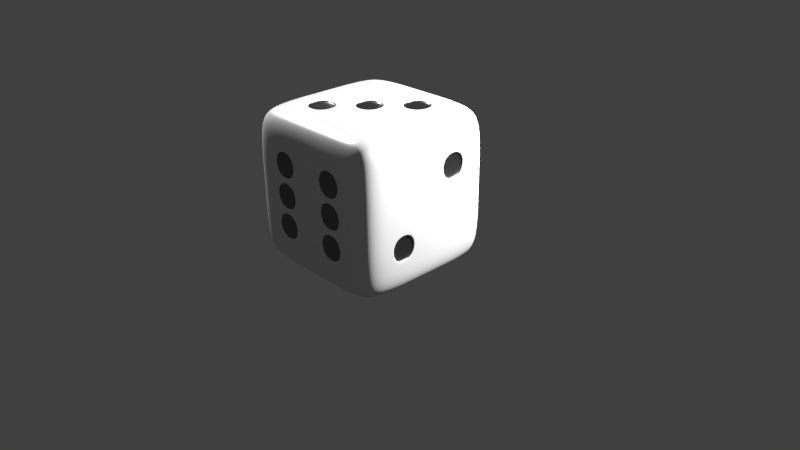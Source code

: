# Source: Dice.blend  (saved by Blender 2.75.0; exported with 4.5.12 LTS)
import bpy
from mathutils import Matrix  # noqa: F401  (used for matrix-valued properties, if any)

bpy.ops.wm.read_factory_settings(use_empty=True)
scene = bpy.context.scene
scene.name = 'Scene'

# ---- collections
col_collection_1 = bpy.data.collections.new('Collection 1'); scene.collection.children.link(col_collection_1)

# ---- materials (node trees are filled in below, after node groups)
mat_white = bpy.data.materials.new('White')
mat_white.alpha_threshold = 0.0
mat_white.roughness = 0.5
mat_white.line_color = (0.0, 0.0, 0.0, 1.0)
mat_black = bpy.data.materials.new('Black')
mat_black.alpha_threshold = 0.0
mat_black.roughness = 0.5
mat_black.line_color = (0.0, 0.0, 0.0, 1.0)

# ---- material node trees
mat_white.use_nodes = True; mat_white.node_tree.nodes.clear()
_N = mat_white.node_tree.nodes; _L = mat_white.node_tree.links
n0 = _N.new('ShaderNodeOutputMaterial'); n0.name = 'Material Output'; n0.location = (300, 300)
n1 = _N.new('ShaderNodeMixShader'); n1.name = 'Mix Shader'; n1.location = (110, 300)
n2 = _N.new('ShaderNodeBsdfDiffuse'); n2.name = 'Diffuse BSDF'; n2.location = (-90, 300)
n3 = _N.new('ShaderNodeBsdfAnisotropic'); n3.name = 'Glossy BSDF'; n3.location = (-90, 300)
n3.distribution = 'GGX'
n3.inputs[1].default_value = 0.3162
_L.new(n1.outputs[0], n0.inputs[0])
_L.new(n2.outputs[0], n1.inputs[1])
_L.new(n3.outputs[0], n1.inputs[2])
n0.is_active_output = True
mat_black.use_nodes = True; mat_black.node_tree.nodes.clear()
_N = mat_black.node_tree.nodes; _L = mat_black.node_tree.links
n0 = _N.new('ShaderNodeOutputMaterial'); n0.name = 'Material Output'; n0.location = (300, 300)
n1 = _N.new('ShaderNodeMixShader'); n1.name = 'Mix Shader'; n1.location = (110, 300)
n1.inputs[0].default_value = 0.2
n2 = _N.new('ShaderNodeBsdfDiffuse'); n2.name = 'Diffuse BSDF'; n2.location = (-90, 300)
n2.inputs[0].default_value = (0.003642, 0.003642, 0.003642, 1.0)
n3 = _N.new('ShaderNodeBsdfAnisotropic'); n3.name = 'Glossy BSDF'; n3.location = (-90, 300)
n3.distribution = 'GGX'
n3.inputs[1].default_value = 0.3162
_L.new(n1.outputs[0], n0.inputs[0])
_L.new(n2.outputs[0], n1.inputs[1])
_L.new(n3.outputs[0], n1.inputs[2])
n0.is_active_output = True

# ---- world
world_world = bpy.data.worlds.new('World'); scene.world = world_world
world_world.color = (0.05088, 0.05088, 0.05088)
world_world.use_sun_shadow = False
world_world.sun_shadow_jitter_overblur = 0.0
world_world.cycles.sampling_method = 'MANUAL'
world_world.cycles.sample_map_resolution = 256

# ---- cameras
cam_camera = bpy.data.cameras.new('Camera')
cam_camera.clip_end = 100.0
cam_camera.lens = 35.0
cam_camera.sensor_width = 32.0
cam_camera.sensor_height = 18.0
cam_camera.ortho_scale = 7.314
cam_camera.dof.focus_distance = 0.0

# ---- lights
light_lamp_001 = bpy.data.lights.new('Lamp.001', 'POINT')
light_lamp_001.transmission_factor = 0.0
light_lamp_001.cutoff_distance = 30.0
light_lamp_001.energy = 3000.0
light_lamp_001.shadow_buffer_clip_start = 1.001
light_lamp_001.shadow_soft_size = 0.1
light_lamp_001.shadow_maximum_resolution = 0.006
light_lamp_001.use_absolute_resolution = True
light_lamp_001.cycles.use_multiple_importance_sampling = False
light_lamp = bpy.data.lights.new('Lamp', 'POINT')
light_lamp.transmission_factor = 0.0
light_lamp.cutoff_distance = 30.0
light_lamp.energy = 3000.0
light_lamp.shadow_buffer_clip_start = 1.001
light_lamp.shadow_soft_size = 0.1
light_lamp.shadow_maximum_resolution = 0.006
light_lamp.use_absolute_resolution = True
light_lamp.cycles.use_multiple_importance_sampling = False

# ---- meshes
me_cube = bpy.data.meshes.new('Cube')
me_cube.from_pydata([(0.9415, 0.9415, -0.9173), (0.9415, -0.9415, -0.9173), (-0.9415, -0.9415, -0.9173), (-0.9415, 0.9415, -0.9173), (0.9415, 0.9415, 0.9657), (0.9415, -0.9415, 0.9657), (-0.9415, -0.9415, 0.9657), (-0.9415, 0.9415, 0.9657), (1.0, 0.6, -0.9758), (1.0, 0.2, -0.9758), (1.0, -0.2, -0.9758), (1.0, -0.6, -0.9758), (0.6, 1.0, -0.9758), (0.2, 1.0, -0.9758), (-0.2, 1.0, -0.9758), (-0.6, 1.0, -0.9758), (1.0, 1.0, -0.5758), (1.0, 1.0, -0.1758), (1.0, 1.0, 0.2242), (1.0, 1.0, 0.6242), (0.6, -1.0, -0.9758), (0.2, -1.0, -0.9758), (-0.2, -1.0, -0.9758), (-0.6, -1.0, -0.9758), (1.0, -1.0, -0.5758), (1.0, -1.0, -0.1758), (1.0, -1.0, 0.2242), (1.0, -1.0, 0.6242), (-1.0, -0.6, -0.9758), (-1.0, -0.2, -0.9758), (-1.0, 0.2, -0.9758), (-1.0, 0.6, -0.9758), (-1.0, -1.0, -0.5758), (-1.0, -1.0, -0.1758), (-1.0, -1.0, 0.2242), (-1.0, -1.0, 0.6242), (-1.0, 1.0, -0.5758), (-1.0, 1.0, -0.1758), (-1.0, 1.0, 0.2242), (-1.0, 1.0, 0.6242), (1.0, 0.6, 1.024), (1.0, 0.2, 1.024), (1.0, -0.2, 1.024), (1.0, -0.6, 1.024), (0.6, 1.0, 1.024), (0.2, 1.0, 1.024), (-0.2, 1.0, 1.024), (-0.6, 1.0, 1.024), (0.6, -1.0, 1.024), (0.2, -1.0, 1.024), (-0.2, -1.0, 1.024), (-0.6, -1.0, 1.024), (-1.0, -0.6, 1.024), (-1.0, -0.2, 1.024), (-1.0, 0.2, 1.024), (-1.0, 0.6, 1.024), (0.6, 1.0, 0.6242), (0.2, 1.0, 0.6242), (-0.2, 1.0, 0.6242), (-0.6, 1.0, 0.6242), (0.6, 1.0, 0.2242), (0.2, 1.0, 0.2242), (-0.2, 1.0, 0.2242), (-0.6, 1.0, 0.2242), (0.6, 1.0, -0.1758), (0.2, 1.0, -0.1758), (-0.2, 1.0, -0.1758), (-0.6, 1.0, -0.1758), (0.6, 1.0, -0.5758), (0.2, 1.0, -0.5758), (-0.2, 1.0, -0.5758), (-0.6, 1.0, -0.5758), (-1.0, -0.6, -0.5758), (-1.0, -0.2, -0.5758), (-1.0, 0.2, -0.5758), (-1.0, 0.6, -0.5758), (-1.0, -0.6, -0.1758), (-1.0, -0.2, -0.1758), (-1.0, 0.2, -0.1758), (-1.0, 0.6, -0.1758), (-1.0, -0.6, 0.2242), (-1.0, -0.2, 0.2242), (-1.0, 0.2, 0.2242), (-1.0, 0.6, 0.2242), (-1.0, -0.6, 0.6242), (-1.0, -0.2, 0.6242), (-1.0, 0.2, 0.6242), (-1.0, 0.6, 0.6242), (0.6, -1.0, -0.5758), (0.2, -1.0, -0.5758), (-0.2, -1.0, -0.5758), (-0.6, -1.0, -0.5758), (0.6, -1.0, -0.1758), (0.2, -1.0, -0.1758), (-0.2, -1.0, -0.1758), (-0.6, -1.0, -0.1758), (0.6, -1.0, 0.2242), (0.2, -1.0, 0.2242), (-0.2, -1.0, 0.2242), (-0.6, -1.0, 0.2242), (0.6, -1.0, 0.6242), (0.2, -1.0, 0.6242), (-0.2, -1.0, 0.6242), (-0.6, -1.0, 0.6242), (1.0, 0.6, -0.5758), (1.0, 0.2, -0.5758), (1.0, -0.2, -0.5758), (1.0, -0.6, -0.5758), (1.0, 0.6, -0.1758), (1.0, 0.2, -0.1758), (1.0, -0.2, -0.1758), (1.0, -0.6, -0.1758), (1.0, 0.6, 0.2242), (1.0, 0.2, 0.2242), (1.0, -0.2, 0.2242), (1.0, -0.6, 0.2242), (1.0, 0.6, 0.6242), (1.0, 0.2, 0.6242), (1.0, -0.2, 0.6242), (1.0, -0.6, 0.6242), (0.6, 0.6, 1.024), (0.6, 0.2, 1.024), (0.6, -0.2, 1.024), (0.6, -0.6, 1.024), (0.2, 0.6, 1.024), (0.2, 0.2, 1.024), (0.2, -0.2, 1.024), (0.2, -0.6, 1.024), (-0.2, 0.6, 1.024), (-0.2, 0.2, 1.024), (-0.2, -0.2, 1.024), (-0.2, -0.6, 1.024), (-0.6, 0.6, 1.024), (-0.6, 0.2, 1.024), (-0.6, -0.2, 1.024), (-0.6, -0.6, 1.024), (0.6, 0.6, -0.9758), (0.2, 0.6, -0.9758), (-0.2, 0.6, -0.9758), (-0.6, 0.6, -0.9758), (0.6, 0.2, -0.9758), (0.2, 0.2, -0.9758), (-0.2, 0.2, -0.9758), (-0.6, 0.2, -0.9758), (0.6, -0.2, -0.9758), (0.2, -0.2, -0.9758), (-0.2, -0.2, -0.9758), (-0.6, -0.2, -0.9758), (0.6, -0.6, -0.9758), (0.2, -0.6, -0.9758), (-0.2, -0.6, -0.9758), (-0.6, -0.6, -0.9758), (0.1712, 1.0, 0.1954), (0.1712, 1.0, -0.147), (-0.1712, 1.0, -0.147), (-0.1712, 1.0, 0.1954), (-1.0, -0.5712, -0.547), (-1.0, -0.5712, -0.2046), (-1.0, -0.2288, -0.2046), (-1.0, -0.2288, -0.547), (-1.0, 0.2288, -0.547), (-1.0, 0.2288, -0.2046), (-1.0, 0.5712, -0.2046), (-1.0, 0.5712, -0.547), (-1.0, -0.1712, -0.147), (-1.0, -0.1712, 0.1954), (-1.0, 0.1712, 0.1954), (-1.0, 0.1712, -0.147), (-1.0, -0.5712, 0.253), (-1.0, -0.5712, 0.5954), (-1.0, -0.2288, 0.5954), (-1.0, -0.2288, 0.253), (-1.0, 0.2288, 0.253), (-1.0, 0.2288, 0.5954), (-1.0, 0.5712, 0.5954), (-1.0, 0.5712, 0.253), (0.5712, -1.0, -0.547), (0.5712, -1.0, -0.2046), (0.2288, -1.0, -0.2046), (0.2288, -1.0, -0.547), (-0.2288, -1.0, -0.547), (-0.2288, -1.0, -0.2046), (-0.5712, -1.0, -0.2046), (-0.5712, -1.0, -0.547), (0.5712, -1.0, -0.147), (0.5712, -1.0, 0.1954), (0.2288, -1.0, 0.1954), (0.2288, -1.0, -0.147), (-0.2288, -1.0, -0.147), (-0.2288, -1.0, 0.1954), (-0.5712, -1.0, 0.1954), (-0.5712, -1.0, -0.147), (0.5712, -1.0, 0.253), (0.5712, -1.0, 0.5954), (0.2288, -1.0, 0.5954), (0.2288, -1.0, 0.253), (-0.2288, -1.0, 0.253), (-0.2288, -1.0, 0.5954), (-0.5712, -1.0, 0.5954), (-0.5712, -1.0, 0.253), (1.0, -0.2288, -0.547), (1.0, -0.2288, -0.2046), (1.0, -0.5712, -0.2046), (1.0, -0.5712, -0.547), (1.0, 0.5712, 0.253), (1.0, 0.5712, 0.5954), (1.0, 0.2288, 0.5954), (1.0, 0.2288, 0.253), (0.5712, 0.5712, 1.024), (0.2288, 0.5712, 1.024), (0.2288, 0.2288, 1.024), (0.5712, 0.2288, 1.024), (0.1712, 0.1712, 1.024), (-0.1712, 0.1712, 1.024), (-0.1712, -0.1712, 1.024), (0.1712, -0.1712, 1.024), (-0.2288, -0.2288, 1.024), (-0.5712, -0.2288, 1.024), (-0.5712, -0.5712, 1.024), (-0.2288, -0.5712, 1.024), (0.5712, 0.5712, -0.9758), (0.5712, 0.2288, -0.9758), (0.2288, 0.2288, -0.9758), (0.2288, 0.5712, -0.9758), (-0.2288, 0.5712, -0.9758), (-0.2288, 0.2288, -0.9758), (-0.5712, 0.2288, -0.9758), (-0.5712, 0.5712, -0.9758), (0.5712, -0.2288, -0.9758), (0.5712, -0.5712, -0.9758), (0.2288, -0.5712, -0.9758), (0.2288, -0.2288, -0.9758), (-0.2288, -0.2288, -0.9758), (-0.2288, -0.5712, -0.9758), (-0.5712, -0.5712, -0.9758), (-0.5712, -0.2288, -0.9758), (0.1712, 0.9645, 0.1954), (0.1712, 0.9645, -0.147), (-0.1712, 0.9645, -0.147), (-0.1712, 0.9645, 0.1954), (-0.9645, -0.5712, -0.547), (-0.9645, -0.5712, -0.2046), (-0.9645, -0.2288, -0.2046), (-0.9645, -0.2288, -0.547), (-0.9645, 0.2288, -0.547), (-0.9645, 0.2288, -0.2046), (-0.9645, 0.5712, -0.2046), (-0.9645, 0.5712, -0.547), (-0.9645, -0.1712, -0.147), (-0.9645, -0.1712, 0.1954), (-0.9645, 0.1712, 0.1954), (-0.9645, 0.1712, -0.147), (-0.9645, -0.5712, 0.253), (-0.9645, -0.5712, 0.5954), (-0.9645, -0.2288, 0.5954), (-0.9645, -0.2288, 0.253), (-0.9645, 0.2288, 0.253), (-0.9645, 0.2288, 0.5954), (-0.9645, 0.5712, 0.5954), (-0.9645, 0.5712, 0.253), (0.5712, -0.9645, -0.547), (0.5712, -0.9645, -0.2046), (0.2288, -0.9645, -0.2046), (0.2288, -0.9645, -0.547), (-0.2288, -0.9645, -0.547), (-0.2288, -0.9645, -0.2046), (-0.5712, -0.9645, -0.2046), (-0.5712, -0.9645, -0.547), (0.5712, -0.9645, -0.147), (0.5712, -0.9645, 0.1954), (0.2288, -0.9645, 0.1954), (0.2288, -0.9645, -0.147), (-0.2288, -0.9645, -0.147), (-0.2288, -0.9645, 0.1954), (-0.5712, -0.9645, 0.1954), (-0.5712, -0.9645, -0.147), (0.5712, -0.9645, 0.253), (0.5712, -0.9645, 0.5954), (0.2288, -0.9645, 0.5954), (0.2288, -0.9645, 0.253), (-0.2288, -0.9645, 0.253), (-0.2288, -0.9645, 0.5954), (-0.5712, -0.9645, 0.5954), (-0.5712, -0.9645, 0.253), (0.9645, -0.2288, -0.547), (0.9645, -0.2288, -0.2046), (0.9645, -0.5712, -0.2046), (0.9645, -0.5712, -0.547), (0.9645, 0.5712, 0.253), (0.9645, 0.5712, 0.5954), (0.9645, 0.2288, 0.5954), (0.9645, 0.2288, 0.253), (0.5712, 0.5712, 0.9887), (0.2288, 0.5712, 0.9887), (0.2288, 0.2288, 0.9887), (0.5712, 0.2288, 0.9887), (0.1712, 0.1712, 0.9887), (-0.1712, 0.1712, 0.9887), (-0.1712, -0.1712, 0.9887), (0.1712, -0.1712, 0.9887), (-0.2288, -0.2288, 0.9887), (-0.5712, -0.2288, 0.9887), (-0.5712, -0.5712, 0.9887), (-0.2288, -0.5712, 0.9887), (0.5712, 0.5712, -0.9403), (0.5712, 0.2288, -0.9403), (0.2288, 0.2288, -0.9403), (0.2288, 0.5712, -0.9403), (-0.2288, 0.5712, -0.9403), (-0.2288, 0.2288, -0.9403), (-0.5712, 0.2288, -0.9403), (-0.5712, 0.5712, -0.9403), (0.5712, -0.2288, -0.9403), (0.5712, -0.5712, -0.9403), (0.2288, -0.5712, -0.9403), (0.2288, -0.2288, -0.9403), (-0.2288, -0.2288, -0.9403), (-0.2288, -0.5712, -0.9403), (-0.5712, -0.5712, -0.9403), (-0.5712, -0.2288, -0.9403)], [], [(151, 23, 2, 28), (135, 52, 6, 51), (119, 43, 5, 27), (103, 51, 6, 35), (87, 55, 7, 39), (71, 15, 3, 36), (47, 59, 39, 7), (59, 63, 38, 39), (63, 67, 37, 38), (67, 71, 36, 37), (4, 19, 56, 44), (44, 56, 57, 45), (45, 57, 58, 46), (46, 58, 59, 47), (19, 18, 60, 56), (56, 60, 61, 57), (57, 61, 62, 58), (58, 62, 63, 59), (18, 17, 64, 60), (60, 64, 65, 61), (62, 66, 67, 63), (17, 16, 68, 64), (64, 68, 69, 65), (65, 69, 70, 66), (66, 70, 71, 67), (16, 0, 12, 68), (68, 12, 13, 69), (69, 13, 14, 70), (70, 14, 15, 71), (31, 75, 36, 3), (75, 79, 37, 36), (79, 83, 38, 37), (83, 87, 39, 38), (2, 32, 72, 28), (28, 72, 73, 29), (29, 73, 74, 30), (30, 74, 75, 31), (32, 33, 76, 72), (73, 77, 78, 74), (33, 34, 80, 76), (76, 80, 81, 77), (78, 82, 83, 79), (34, 35, 84, 80), (81, 85, 86, 82), (35, 6, 52, 84), (84, 52, 53, 85), (85, 53, 54, 86), (86, 54, 55, 87), (23, 91, 32, 2), (91, 95, 33, 32), (95, 99, 34, 33), (99, 103, 35, 34), (1, 24, 88, 20), (20, 88, 89, 21), (21, 89, 90, 22), (22, 90, 91, 23), (24, 25, 92, 88), (89, 93, 94, 90), (25, 26, 96, 92), (93, 97, 98, 94), (26, 27, 100, 96), (97, 101, 102, 98), (27, 5, 48, 100), (100, 48, 49, 101), (101, 49, 50, 102), (102, 50, 51, 103), (11, 107, 24, 1), (107, 111, 25, 24), (111, 115, 26, 25), (115, 119, 27, 26), (0, 16, 104, 8), (8, 104, 105, 9), (9, 105, 106, 10), (10, 106, 107, 11), (16, 17, 108, 104), (104, 108, 109, 105), (105, 109, 110, 106), (17, 18, 112, 108), (108, 112, 113, 109), (109, 113, 114, 110), (110, 114, 115, 111), (18, 19, 116, 112), (113, 117, 118, 114), (114, 118, 119, 115), (19, 4, 40, 116), (116, 40, 41, 117), (117, 41, 42, 118), (118, 42, 43, 119), (43, 123, 48, 5), (123, 127, 49, 48), (127, 131, 50, 49), (131, 135, 51, 50), (4, 44, 120, 40), (40, 120, 121, 41), (41, 121, 122, 42), (42, 122, 123, 43), (44, 45, 124, 120), (121, 125, 126, 122), (122, 126, 127, 123), (45, 46, 128, 124), (124, 128, 129, 125), (126, 130, 131, 127), (46, 47, 132, 128), (128, 132, 133, 129), (129, 133, 134, 130), (47, 7, 55, 132), (132, 55, 54, 133), (133, 54, 53, 134), (134, 53, 52, 135), (15, 139, 31, 3), (139, 143, 30, 31), (143, 147, 29, 30), (147, 151, 28, 29), (0, 8, 136, 12), (12, 136, 137, 13), (13, 137, 138, 14), (14, 138, 139, 15), (8, 9, 140, 136), (137, 141, 142, 138), (9, 10, 144, 140), (140, 144, 145, 141), (141, 145, 146, 142), (142, 146, 147, 143), (10, 11, 148, 144), (145, 149, 150, 146), (11, 1, 20, 148), (148, 20, 21, 149), (149, 21, 22, 150), (150, 22, 23, 151), (65, 153, 152, 61), (66, 154, 153, 65), (62, 155, 154, 66), (61, 152, 155, 62), (76, 157, 156, 72), (77, 158, 157, 76), (73, 159, 158, 77), (72, 156, 159, 73), (78, 161, 160, 74), (79, 162, 161, 78), (75, 163, 162, 79), (74, 160, 163, 75), (81, 165, 164, 77), (82, 166, 165, 81), (78, 167, 166, 82), (77, 164, 167, 78), (84, 169, 168, 80), (85, 170, 169, 84), (81, 171, 170, 85), (80, 168, 171, 81), (86, 173, 172, 82), (87, 174, 173, 86), (83, 175, 174, 87), (82, 172, 175, 83), (92, 177, 176, 88), (93, 178, 177, 92), (89, 179, 178, 93), (88, 176, 179, 89), (94, 181, 180, 90), (95, 182, 181, 94), (91, 183, 182, 95), (90, 180, 183, 91), (96, 185, 184, 92), (97, 186, 185, 96), (93, 187, 186, 97), (92, 184, 187, 93), (98, 189, 188, 94), (99, 190, 189, 98), (95, 191, 190, 99), (94, 188, 191, 95), (100, 193, 192, 96), (101, 194, 193, 100), (97, 195, 194, 101), (96, 192, 195, 97), (102, 197, 196, 98), (103, 198, 197, 102), (99, 199, 198, 103), (98, 196, 199, 99), (110, 201, 200, 106), (111, 202, 201, 110), (107, 203, 202, 111), (106, 200, 203, 107), (116, 205, 204, 112), (117, 206, 205, 116), (113, 207, 206, 117), (112, 204, 207, 113), (124, 209, 208, 120), (125, 210, 209, 124), (121, 211, 210, 125), (120, 208, 211, 121), (129, 213, 212, 125), (130, 214, 213, 129), (126, 215, 214, 130), (125, 212, 215, 126), (134, 217, 216, 130), (135, 218, 217, 134), (131, 219, 218, 135), (130, 216, 219, 131), (140, 221, 220, 136), (141, 222, 221, 140), (137, 223, 222, 141), (136, 220, 223, 137), (142, 225, 224, 138), (143, 226, 225, 142), (139, 227, 226, 143), (138, 224, 227, 139), (148, 229, 228, 144), (149, 230, 229, 148), (145, 231, 230, 149), (144, 228, 231, 145), (150, 233, 232, 146), (151, 234, 233, 150), (147, 235, 234, 151), (146, 232, 235, 147), (236, 237, 238, 239), (153, 237, 236, 152), (154, 238, 237, 153), (155, 239, 238, 154), (152, 236, 239, 155), (240, 241, 242, 243), (157, 241, 240, 156), (158, 242, 241, 157), (159, 243, 242, 158), (156, 240, 243, 159), (244, 245, 246, 247), (161, 245, 244, 160), (162, 246, 245, 161), (163, 247, 246, 162), (160, 244, 247, 163), (248, 249, 250, 251), (165, 249, 248, 164), (166, 250, 249, 165), (167, 251, 250, 166), (164, 248, 251, 167), (252, 253, 254, 255), (169, 253, 252, 168), (170, 254, 253, 169), (171, 255, 254, 170), (168, 252, 255, 171), (256, 257, 258, 259), (173, 257, 256, 172), (174, 258, 257, 173), (175, 259, 258, 174), (172, 256, 259, 175), (260, 261, 262, 263), (177, 261, 260, 176), (178, 262, 261, 177), (179, 263, 262, 178), (176, 260, 263, 179), (264, 265, 266, 267), (181, 265, 264, 180), (182, 266, 265, 181), (183, 267, 266, 182), (180, 264, 267, 183), (268, 269, 270, 271), (185, 269, 268, 184), (186, 270, 269, 185), (187, 271, 270, 186), (184, 268, 271, 187), (272, 273, 274, 275), (189, 273, 272, 188), (190, 274, 273, 189), (191, 275, 274, 190), (188, 272, 275, 191), (276, 277, 278, 279), (193, 277, 276, 192), (194, 278, 277, 193), (195, 279, 278, 194), (192, 276, 279, 195), (280, 281, 282, 283), (197, 281, 280, 196), (198, 282, 281, 197), (199, 283, 282, 198), (196, 280, 283, 199), (284, 285, 286, 287), (201, 285, 284, 200), (202, 286, 285, 201), (203, 287, 286, 202), (200, 284, 287, 203), (288, 289, 290, 291), (205, 289, 288, 204), (206, 290, 289, 205), (207, 291, 290, 206), (204, 288, 291, 207), (292, 293, 294, 295), (209, 293, 292, 208), (210, 294, 293, 209), (211, 295, 294, 210), (208, 292, 295, 211), (296, 297, 298, 299), (213, 297, 296, 212), (214, 298, 297, 213), (215, 299, 298, 214), (212, 296, 299, 215), (300, 301, 302, 303), (217, 301, 300, 216), (218, 302, 301, 217), (219, 303, 302, 218), (216, 300, 303, 219), (304, 305, 306, 307), (221, 305, 304, 220), (222, 306, 305, 221), (223, 307, 306, 222), (220, 304, 307, 223), (308, 309, 310, 311), (225, 309, 308, 224), (226, 310, 309, 225), (227, 311, 310, 226), (224, 308, 311, 227), (312, 313, 314, 315), (229, 313, 312, 228), (230, 314, 313, 229), (231, 315, 314, 230), (228, 312, 315, 231), (316, 317, 318, 319), (233, 317, 316, 232), (234, 318, 317, 233), (235, 319, 318, 234), (232, 316, 319, 235)])
me_cube.polygons.foreach_set('use_smooth', [True] * 318)
me_cube.polygons.foreach_set('material_index', [0, 0, 0, 0, 0, 0, 0, 0, 0, 0, 0, 0, 0, 0, 0, 0, 0, 0, 0, 0, 0, 0, 0, 0, 0, 0, 0, 0, 0, 0, 0, 0, 0, 0, 0, 0, 0, 0, 0, 0, 0, 0, 0, 0, 0, 0, 0, 0, 0, 0, 0, 0, 0, 0, 0, 0, 0, 0, 0, 0, 0, 0, 0, 0, 0, 0, 0, 0, 0, 0, 0, 0, 0, 0, 0, 0, 0, 0, 0, 0, 0, 0, 0, 0, 0, 0, 0, 0, 0, 0, 0, 0, 0, 0, 0, 0, 0, 0, 0, 0, 0, 0, 0, 0, 0, 0, 0, 0, 0, 0, 0, 0, 0, 0, 0, 0, 0, 0, 0, 0, 0, 0, 0, 0, 0, 0, 0, 0, 0, 0, 0, 0, 0, 0, 0, 0, 0, 0, 0, 0, 0, 0, 0, 0, 0, 0, 0, 0, 0, 0, 0, 0, 0, 0, 0, 0, 0, 0, 0, 0, 0, 0, 0, 0, 0, 0, 0, 0, 0, 0, 0, 0, 0, 0, 0, 0, 0, 0, 0, 0, 0, 0, 0, 0, 0, 0, 0, 0, 0, 0, 0, 0, 0, 0, 0, 0, 0, 0, 0, 0, 0, 0, 0, 0, 0, 0, 0, 0, 0, 0, 0, 0, 0, 1, 1, 1, 1, 1, 1, 1, 1, 1, 1, 1, 1, 1, 1, 1, 1, 1, 1, 1, 1, 1, 1, 1, 1, 1, 1, 1, 1, 1, 1, 1, 1, 1, 1, 1, 1, 1, 1, 1, 1, 1, 1, 1, 1, 1, 1, 1, 1, 1, 1, 1, 1, 1, 1, 1, 1, 1, 1, 1, 1, 1, 1, 1, 1, 1, 1, 1, 1, 1, 1, 1, 1, 1, 1, 1, 1, 1, 1, 1, 1, 1, 1, 1, 1, 1, 1, 1, 1, 1, 1, 1, 1, 1, 1, 1, 1, 1, 1, 1, 1, 1, 1, 1, 1, 1])
me_cube.materials.append(mat_white)
me_cube.materials.append(mat_black)
me_cube.use_remesh_preserve_volume = False
me_cube.use_remesh_preserve_attributes = False
me_cube.use_mirror_vertex_groups = False
me_cube.update()

# ---- objects
ob_lamp_001 = bpy.data.objects.new('Lamp.001', light_lamp_001)
ob_dice = bpy.data.objects.new('Dice', me_cube)
ob_lamp = bpy.data.objects.new('Lamp', light_lamp)
ob_camera = bpy.data.objects.new('Camera', cam_camera)

# ---- transforms, parenting, visibility, modifiers, constraints
ob_lamp_001.location = (-5.281, -0.4794, 6.912)
ob_lamp_001.rotation_euler = (0.6503, 0.05522, 1.866)
ob_lamp_001.lock_rotations_4d = False
ob_lamp_001.empty_display_type = 'ARROWS'
ob_lamp_001.color = (0.0, 0.0, 0.0, 0.0)
ob_lamp_001.lineart.crease_threshold = 0.0
ob_dice.location = (0.0, 0.0, 0.9827)
ob_dice.lock_rotations_4d = False
ob_dice.empty_display_type = 'ARROWS'
ob_dice.lineart.crease_threshold = 0.0
_vg = ob_dice.vertex_groups.new(name='Black')
_vg = ob_dice.vertex_groups.new(name='White')
_m = ob_dice.modifiers.new('Subsurf', 'SUBSURF')
_m.uv_smooth = 'PRESERVE_CORNERS'
_m.levels = 3
_m.render_levels = 3
_m.show_only_control_edges = False
ob_lamp.location = (3.205, 2.095, 3.435)
ob_lamp.rotation_euler = (0.6503, 0.05522, 1.866)
ob_lamp.lock_rotations_4d = False
ob_lamp.empty_display_type = 'ARROWS'
ob_lamp.color = (0.0, 0.0, 0.0, 0.0)
ob_lamp.lineart.crease_threshold = 0.0
ob_camera.location = (7.481, -6.508, 5.344)
ob_camera.rotation_euler = (1.109, 0.01082, 0.8149)
ob_camera.lock_rotations_4d = False
ob_camera.empty_display_type = 'ARROWS'
ob_camera.color = (0.0, 0.0, 0.0, 0.0)
ob_camera.display_type = 'WIRE'
ob_camera.lineart.crease_threshold = 0.0

# ---- collection membership
col_collection_1.objects.link(ob_lamp_001)
col_collection_1.objects.link(ob_dice)
col_collection_1.objects.link(ob_lamp)
col_collection_1.objects.link(ob_camera)

# ---- scene / render settings (as saved in the file)
scene.camera = ob_camera
scene.frame_start = 1; scene.frame_end = 250; scene.frame_set(1)
scene.render.engine = 'CYCLES'
scene.render.resolution_percentage = 50
scene.render.dither_intensity = 0.0
scene.cycles.use_denoising = False
scene.cycles.samples = 10
scene.cycles.sampling_pattern = 'TABULATED_SOBOL'
scene.cycles.light_sampling_threshold = 0.0
scene.cycles.use_adaptive_sampling = False
scene.cycles.use_light_tree = False
scene.cycles.blur_glossy = 0.0
scene.cycles.pixel_filter_type = 'GAUSSIAN'
scene.cycles.sample_clamp_indirect = 0.0
scene.view_settings.view_transform = 'Standard'
bpy.context.view_layer.update()
